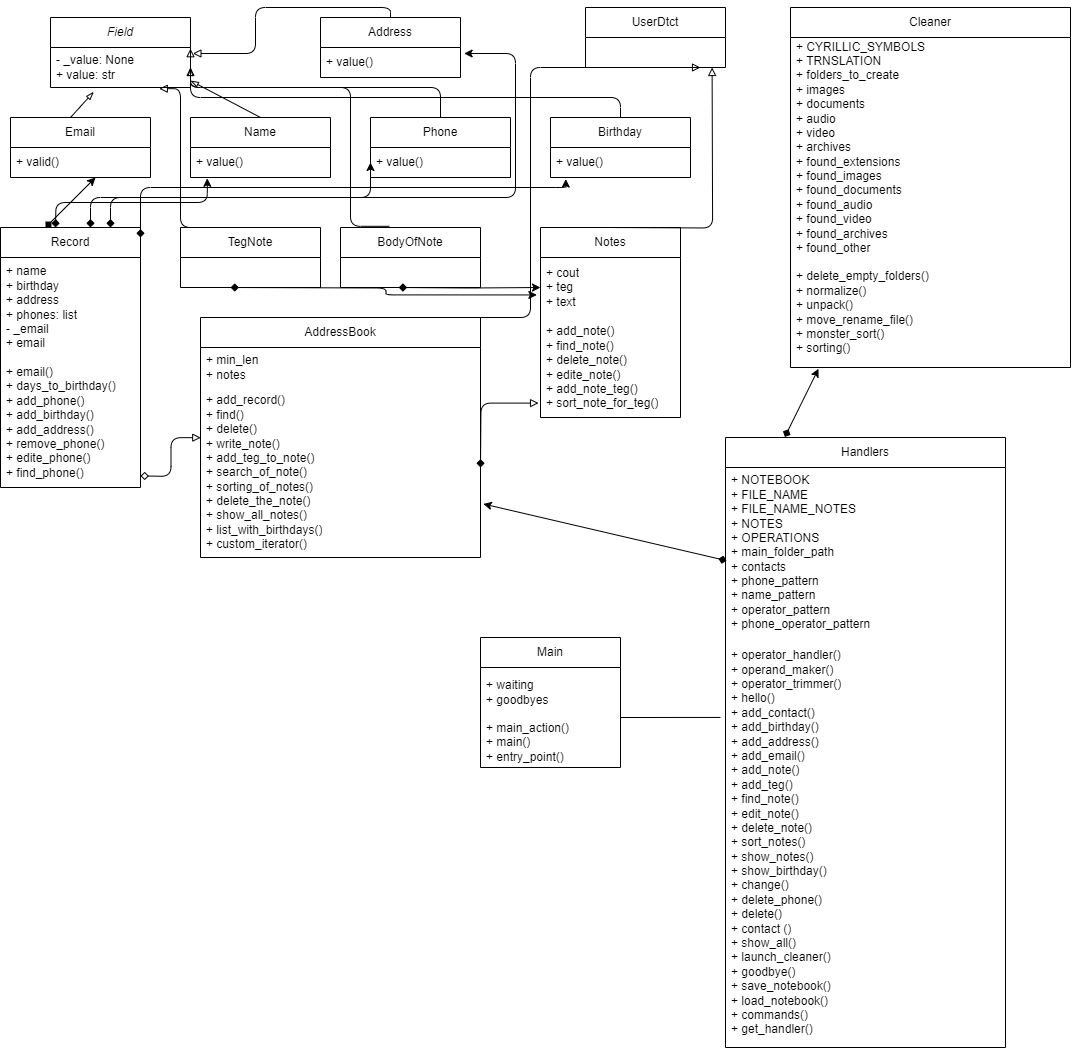

The diagram above was exported from draw.io. Its source (the exported page's mxGraphModel, read from the mxfile embedded in the PNG):
<mxGraphModel dx="1050" dy="522" grid="1" gridSize="10" guides="1" tooltips="1" connect="1" arrows="1" fold="1" page="1" pageScale="1" pageWidth="1169" pageHeight="827" math="0" shadow="0">
  <root>
    <mxCell id="0" />
    <mxCell id="1" parent="0" />
    <mxCell id="2" value="&lt;i&gt;Field&lt;/i&gt;" style="swimlane;fontStyle=0;childLayout=stackLayout;horizontal=1;startSize=30;horizontalStack=0;resizeParent=1;resizeParentMax=0;resizeLast=0;collapsible=1;marginBottom=0;whiteSpace=wrap;html=1;" parent="1" vertex="1">
      <mxGeometry x="50" y="20" width="140" height="70" as="geometry" />
    </mxCell>
    <mxCell id="3" value="- _value: None&lt;br&gt;+ value: str" style="text;strokeColor=none;fillColor=none;align=left;verticalAlign=middle;spacingLeft=4;spacingRight=4;overflow=hidden;points=[[0,0.5],[1,0.5]];portConstraint=eastwest;rotatable=0;whiteSpace=wrap;html=1;" parent="2" vertex="1">
      <mxGeometry y="30" width="140" height="40" as="geometry" />
    </mxCell>
    <mxCell id="6" value="Email" style="swimlane;fontStyle=0;childLayout=stackLayout;horizontal=1;startSize=30;horizontalStack=0;resizeParent=1;resizeParentMax=0;resizeLast=0;collapsible=1;marginBottom=0;whiteSpace=wrap;html=1;" parent="1" vertex="1">
      <mxGeometry x="10" y="120" width="140" height="60" as="geometry" />
    </mxCell>
    <mxCell id="9" value="+ valid()" style="text;strokeColor=none;fillColor=none;align=left;verticalAlign=middle;spacingLeft=4;spacingRight=4;overflow=hidden;points=[[0,0.5],[1,0.5]];portConstraint=eastwest;rotatable=0;whiteSpace=wrap;html=1;" parent="6" vertex="1">
      <mxGeometry y="30" width="140" height="30" as="geometry" />
    </mxCell>
    <mxCell id="31" style="html=1;exitX=0.5;exitY=0;exitDx=0;exitDy=0;entryX=1;entryY=0.83;entryDx=0;entryDy=0;entryPerimeter=0;endArrow=blockThin;endFill=0;" parent="1" source="10" target="3" edge="1">
      <mxGeometry relative="1" as="geometry" />
    </mxCell>
    <mxCell id="10" value="Name" style="swimlane;fontStyle=0;childLayout=stackLayout;horizontal=1;startSize=30;horizontalStack=0;resizeParent=1;resizeParentMax=0;resizeLast=0;collapsible=1;marginBottom=0;whiteSpace=wrap;html=1;" parent="1" vertex="1">
      <mxGeometry x="190" y="120" width="140" height="60" as="geometry" />
    </mxCell>
    <mxCell id="13" value="+ value()" style="text;strokeColor=none;fillColor=none;align=left;verticalAlign=middle;spacingLeft=4;spacingRight=4;overflow=hidden;points=[[0,0.5],[1,0.5]];portConstraint=eastwest;rotatable=0;whiteSpace=wrap;html=1;" parent="10" vertex="1">
      <mxGeometry y="30" width="140" height="30" as="geometry" />
    </mxCell>
    <mxCell id="41" value="" style="endArrow=classic;startArrow=diamond;html=1;startFill=1;entryX=1.026;entryY=0.2;entryDx=0;entryDy=0;entryPerimeter=0;edgeStyle=orthogonalEdgeStyle;" parent="10" target="26" edge="1">
      <mxGeometry width="50" height="50" relative="1" as="geometry">
        <mxPoint x="-100" y="110" as="sourcePoint" />
        <mxPoint x="325.26" y="51.59000000000003" as="targetPoint" />
        <Array as="points">
          <mxPoint x="-100" y="80" />
          <mxPoint x="325" y="80" />
          <mxPoint x="325" y="-64" />
        </Array>
      </mxGeometry>
    </mxCell>
    <mxCell id="33" style="edgeStyle=orthogonalEdgeStyle;html=1;exitX=0.5;exitY=0;exitDx=0;exitDy=0;entryX=1;entryY=0.5;entryDx=0;entryDy=0;endArrow=blockThin;endFill=0;" parent="1" source="15" target="3" edge="1">
      <mxGeometry relative="1" as="geometry">
        <Array as="points">
          <mxPoint x="440" y="90" />
          <mxPoint x="190" y="90" />
        </Array>
      </mxGeometry>
    </mxCell>
    <mxCell id="15" value="Phone" style="swimlane;fontStyle=0;childLayout=stackLayout;horizontal=1;startSize=30;horizontalStack=0;resizeParent=1;resizeParentMax=0;resizeLast=0;collapsible=1;marginBottom=0;whiteSpace=wrap;html=1;" parent="1" vertex="1">
      <mxGeometry x="370" y="120" width="140" height="60" as="geometry" />
    </mxCell>
    <mxCell id="16" value="+ value()" style="text;strokeColor=none;fillColor=none;align=left;verticalAlign=middle;spacingLeft=4;spacingRight=4;overflow=hidden;points=[[0,0.5],[1,0.5]];portConstraint=eastwest;rotatable=0;whiteSpace=wrap;html=1;" parent="15" vertex="1">
      <mxGeometry y="30" width="140" height="30" as="geometry" />
    </mxCell>
    <mxCell id="19" value="Record" style="swimlane;fontStyle=0;childLayout=stackLayout;horizontal=1;startSize=30;horizontalStack=0;resizeParent=1;resizeParentMax=0;resizeLast=0;collapsible=1;marginBottom=0;whiteSpace=wrap;html=1;" parent="1" vertex="1">
      <mxGeometry y="230" width="140" height="260" as="geometry" />
    </mxCell>
    <mxCell id="20" value="+ name&lt;br&gt;+ birthday&lt;br&gt;+ address&lt;br&gt;+ phones: list&lt;br&gt;- _email&lt;br&gt;+ email" style="text;strokeColor=none;fillColor=none;align=left;verticalAlign=middle;spacingLeft=4;spacingRight=4;overflow=hidden;points=[[0,0.5],[1,0.5]];portConstraint=eastwest;rotatable=0;whiteSpace=wrap;html=1;" parent="19" vertex="1">
      <mxGeometry y="30" width="140" height="100" as="geometry" />
    </mxCell>
    <mxCell id="22" value="+ email()&lt;br&gt;+ days_to_birthday()&lt;br&gt;+ add_phone()&lt;br&gt;+ add_birthday()&lt;br&gt;+ add_address()&lt;br&gt;+ remove_phone()&lt;br&gt;+ edite_phone()&lt;br&gt;+ find_phone()&lt;br&gt;" style="text;strokeColor=none;fillColor=none;align=left;verticalAlign=middle;spacingLeft=4;spacingRight=4;overflow=hidden;points=[[0,0.5],[1,0.5]];portConstraint=eastwest;rotatable=0;whiteSpace=wrap;html=1;" parent="19" vertex="1">
      <mxGeometry y="130" width="140" height="130" as="geometry" />
    </mxCell>
    <mxCell id="34" style="edgeStyle=orthogonalEdgeStyle;html=1;exitX=0.5;exitY=0;exitDx=0;exitDy=0;endArrow=block;endFill=0;entryX=1;entryY=0.03;entryDx=0;entryDy=0;entryPerimeter=0;" parent="1" source="23" target="3" edge="1">
      <mxGeometry relative="1" as="geometry">
        <mxPoint x="200" y="50" as="targetPoint" />
        <Array as="points">
          <mxPoint x="620" y="100" />
          <mxPoint x="190" y="100" />
        </Array>
      </mxGeometry>
    </mxCell>
    <mxCell id="23" value="Birthday" style="swimlane;fontStyle=0;childLayout=stackLayout;horizontal=1;startSize=30;horizontalStack=0;resizeParent=1;resizeParentMax=0;resizeLast=0;collapsible=1;marginBottom=0;whiteSpace=wrap;html=1;" parent="1" vertex="1">
      <mxGeometry x="550" y="120" width="140" height="60" as="geometry" />
    </mxCell>
    <mxCell id="24" value="+ value()" style="text;strokeColor=none;fillColor=none;align=left;verticalAlign=middle;spacingLeft=4;spacingRight=4;overflow=hidden;points=[[0,0.5],[1,0.5]];portConstraint=eastwest;rotatable=0;whiteSpace=wrap;html=1;" parent="23" vertex="1">
      <mxGeometry y="30" width="140" height="30" as="geometry" />
    </mxCell>
    <mxCell id="32" style="edgeStyle=orthogonalEdgeStyle;html=1;exitX=0.5;exitY=0;exitDx=0;exitDy=0;entryX=1.017;entryY=0.15;entryDx=0;entryDy=0;entryPerimeter=0;endArrow=block;endFill=0;" parent="1" source="25" target="3" edge="1">
      <mxGeometry relative="1" as="geometry" />
    </mxCell>
    <mxCell id="25" value="Address" style="swimlane;fontStyle=0;childLayout=stackLayout;horizontal=1;startSize=30;horizontalStack=0;resizeParent=1;resizeParentMax=0;resizeLast=0;collapsible=1;marginBottom=0;whiteSpace=wrap;html=1;" parent="1" vertex="1">
      <mxGeometry x="320" y="20" width="140" height="60" as="geometry" />
    </mxCell>
    <mxCell id="26" value="+ value()" style="text;strokeColor=none;fillColor=none;align=left;verticalAlign=middle;spacingLeft=4;spacingRight=4;overflow=hidden;points=[[0,0.5],[1,0.5]];portConstraint=eastwest;rotatable=0;whiteSpace=wrap;html=1;" parent="25" vertex="1">
      <mxGeometry y="30" width="140" height="30" as="geometry" />
    </mxCell>
    <mxCell id="28" value="" style="endArrow=blockThin;html=1;entryX=0.309;entryY=1.11;entryDx=0;entryDy=0;entryPerimeter=0;endFill=0;" parent="1" target="3" edge="1">
      <mxGeometry width="50" height="50" relative="1" as="geometry">
        <mxPoint x="70" y="120" as="sourcePoint" />
        <mxPoint x="60" y="100" as="targetPoint" />
      </mxGeometry>
    </mxCell>
    <mxCell id="35" value="" style="endArrow=classic;startArrow=diamond;html=1;startFill=1;" parent="1" edge="1">
      <mxGeometry width="50" height="50" relative="1" as="geometry">
        <mxPoint x="45" y="230" as="sourcePoint" />
        <mxPoint x="95" y="180" as="targetPoint" />
      </mxGeometry>
    </mxCell>
    <mxCell id="36" value="" style="endArrow=classic;startArrow=diamond;html=1;startFill=1;entryX=0.12;entryY=1.027;entryDx=0;entryDy=0;entryPerimeter=0;edgeStyle=orthogonalEdgeStyle;" parent="1" target="13" edge="1">
      <mxGeometry width="50" height="50" relative="1" as="geometry">
        <mxPoint x="55" y="230" as="sourcePoint" />
        <mxPoint x="105" y="180" as="targetPoint" />
      </mxGeometry>
    </mxCell>
    <mxCell id="37" value="" style="endArrow=classic;startArrow=diamond;html=1;startFill=1;entryX=0;entryY=0.5;entryDx=0;entryDy=0;edgeStyle=orthogonalEdgeStyle;" parent="1" target="16" edge="1">
      <mxGeometry width="50" height="50" relative="1" as="geometry">
        <mxPoint x="110" y="230" as="sourcePoint" />
        <mxPoint x="160" y="180" as="targetPoint" />
        <Array as="points">
          <mxPoint x="110" y="200" />
          <mxPoint x="370" y="200" />
        </Array>
      </mxGeometry>
    </mxCell>
    <mxCell id="38" value="" style="endArrow=classic;startArrow=diamond;html=1;startFill=1;entryX=0.109;entryY=1.053;entryDx=0;entryDy=0;entryPerimeter=0;edgeStyle=orthogonalEdgeStyle;" parent="1" target="24" edge="1">
      <mxGeometry width="50" height="50" relative="1" as="geometry">
        <mxPoint x="140" y="240" as="sourcePoint" />
        <mxPoint x="190" y="190" as="targetPoint" />
        <Array as="points">
          <mxPoint x="140" y="190" />
          <mxPoint x="565" y="190" />
        </Array>
      </mxGeometry>
    </mxCell>
    <mxCell id="42" value="TegNote" style="swimlane;fontStyle=0;childLayout=stackLayout;horizontal=1;startSize=30;horizontalStack=0;resizeParent=1;resizeParentMax=0;resizeLast=0;collapsible=1;marginBottom=0;whiteSpace=wrap;html=1;" parent="1" vertex="1">
      <mxGeometry x="180" y="230" width="140" height="60" as="geometry" />
    </mxCell>
    <mxCell id="44" style="edgeStyle=orthogonalEdgeStyle;html=1;exitX=0.5;exitY=0;exitDx=0;exitDy=0;entryX=0.777;entryY=1.03;entryDx=0;entryDy=0;entryPerimeter=0;endArrow=block;endFill=0;" parent="1" target="3" edge="1">
      <mxGeometry relative="1" as="geometry">
        <mxPoint x="247.62" y="230" as="sourcePoint" />
        <mxPoint x="50" y="266" as="targetPoint" />
        <Array as="points">
          <mxPoint x="180" y="230" />
          <mxPoint x="180" y="91" />
        </Array>
      </mxGeometry>
    </mxCell>
    <mxCell id="45" value="BodyOfNote" style="swimlane;fontStyle=0;childLayout=stackLayout;horizontal=1;startSize=30;horizontalStack=0;resizeParent=1;resizeParentMax=0;resizeLast=0;collapsible=1;marginBottom=0;whiteSpace=wrap;html=1;" parent="1" vertex="1">
      <mxGeometry x="340" y="230" width="140" height="60" as="geometry" />
    </mxCell>
    <mxCell id="46" style="edgeStyle=orthogonalEdgeStyle;html=1;exitX=0.5;exitY=0;exitDx=0;exitDy=0;endArrow=block;endFill=0;" parent="1" edge="1">
      <mxGeometry relative="1" as="geometry">
        <mxPoint x="388.84000000000003" y="228.8" as="sourcePoint" />
        <mxPoint x="190" y="70" as="targetPoint" />
        <Array as="points">
          <mxPoint x="350" y="229" />
          <mxPoint x="350" y="90" />
          <mxPoint x="190" y="90" />
        </Array>
      </mxGeometry>
    </mxCell>
    <mxCell id="47" value="UserDtct" style="swimlane;fontStyle=0;childLayout=stackLayout;horizontal=1;startSize=30;horizontalStack=0;resizeParent=1;resizeParentMax=0;resizeLast=0;collapsible=1;marginBottom=0;whiteSpace=wrap;html=1;" parent="1" vertex="1">
      <mxGeometry x="585" y="10" width="140" height="60" as="geometry" />
    </mxCell>
    <mxCell id="48" value="Notes" style="swimlane;fontStyle=0;childLayout=stackLayout;horizontal=1;startSize=30;horizontalStack=0;resizeParent=1;resizeParentMax=0;resizeLast=0;collapsible=1;marginBottom=0;whiteSpace=wrap;html=1;" parent="1" vertex="1">
      <mxGeometry x="540" y="230" width="140" height="190" as="geometry" />
    </mxCell>
    <mxCell id="49" value="+ cout&lt;br&gt;+ teg&lt;br&gt;+ text" style="text;strokeColor=none;fillColor=none;align=left;verticalAlign=middle;spacingLeft=4;spacingRight=4;overflow=hidden;points=[[0,0.5],[1,0.5]];portConstraint=eastwest;rotatable=0;whiteSpace=wrap;html=1;" parent="48" vertex="1">
      <mxGeometry y="30" width="140" height="60" as="geometry" />
    </mxCell>
    <mxCell id="50" value="+ add_note()&lt;br&gt;+ find_note()&lt;br&gt;+ delete_note()&lt;br&gt;+ edite_note()&lt;br&gt;+ add_note_teg()&lt;br&gt;+ sort_note_for_teg()" style="text;strokeColor=none;fillColor=none;align=left;verticalAlign=middle;spacingLeft=4;spacingRight=4;overflow=hidden;points=[[0,0.5],[1,0.5]];portConstraint=eastwest;rotatable=0;whiteSpace=wrap;html=1;" parent="48" vertex="1">
      <mxGeometry y="90" width="140" height="100" as="geometry" />
    </mxCell>
    <mxCell id="51" style="edgeStyle=orthogonalEdgeStyle;html=1;exitX=0.5;exitY=0;exitDx=0;exitDy=0;endArrow=block;endFill=0;" parent="1" edge="1">
      <mxGeometry relative="1" as="geometry">
        <mxPoint x="607.62" y="230" as="sourcePoint" />
        <mxPoint x="711.5999755859375" y="70" as="targetPoint" />
      </mxGeometry>
    </mxCell>
    <mxCell id="52" value="" style="endArrow=classic;startArrow=diamond;html=1;startFill=1;entryX=-0.026;entryY=0.624;entryDx=0;entryDy=0;entryPerimeter=0;edgeStyle=orthogonalEdgeStyle;" parent="1" target="49" edge="1">
      <mxGeometry width="50" height="50" relative="1" as="geometry">
        <mxPoint x="230" y="290" as="sourcePoint" />
        <mxPoint x="381.79999999999995" y="240.80999999999995" as="targetPoint" />
      </mxGeometry>
    </mxCell>
    <mxCell id="53" value="" style="endArrow=classic;startArrow=diamond;html=1;startFill=1;entryX=0;entryY=0.5;entryDx=0;entryDy=0;edgeStyle=orthogonalEdgeStyle;" parent="1" target="49" edge="1">
      <mxGeometry width="50" height="50" relative="1" as="geometry">
        <mxPoint x="398.2" y="290" as="sourcePoint" />
        <mxPoint x="550" y="240.80999999999995" as="targetPoint" />
      </mxGeometry>
    </mxCell>
    <mxCell id="54" value="AddressBook" style="swimlane;fontStyle=0;childLayout=stackLayout;horizontal=1;startSize=30;horizontalStack=0;resizeParent=1;resizeParentMax=0;resizeLast=0;collapsible=1;marginBottom=0;whiteSpace=wrap;html=1;" parent="1" vertex="1">
      <mxGeometry x="200" y="320" width="280" height="240" as="geometry" />
    </mxCell>
    <mxCell id="55" value="+ min_len&lt;br&gt;+ notes" style="text;strokeColor=none;fillColor=none;align=left;verticalAlign=middle;spacingLeft=4;spacingRight=4;overflow=hidden;points=[[0,0.5],[1,0.5]];portConstraint=eastwest;rotatable=0;whiteSpace=wrap;html=1;" parent="54" vertex="1">
      <mxGeometry y="30" width="280" height="40" as="geometry" />
    </mxCell>
    <mxCell id="57" value="+ add_record()&lt;br&gt;+ find()&lt;br&gt;+ delete()&lt;br&gt;+ write_note()&lt;br&gt;+ add_teg_to_note()&lt;br&gt;+ search_of_note()&lt;br&gt;+ sorting_of_notes()&lt;br&gt;+ delete_the_note()&lt;br&gt;+ show_all_notes()&lt;br&gt;+ list_with_birthdays()&lt;br&gt;+ custom_iterator()" style="text;strokeColor=none;fillColor=none;align=left;verticalAlign=middle;spacingLeft=4;spacingRight=4;overflow=hidden;points=[[0,0.5],[1,0.5]];portConstraint=eastwest;rotatable=0;whiteSpace=wrap;html=1;" parent="54" vertex="1">
      <mxGeometry y="70" width="280" height="170" as="geometry" />
    </mxCell>
    <mxCell id="58" style="edgeStyle=orthogonalEdgeStyle;html=1;exitX=0.5;exitY=0;exitDx=0;exitDy=0;endArrow=block;endFill=0;" parent="54" edge="1">
      <mxGeometry relative="1" as="geometry">
        <mxPoint x="119.99999999999989" as="sourcePoint" />
        <mxPoint x="500" y="-250" as="targetPoint" />
        <Array as="points">
          <mxPoint x="330" />
          <mxPoint x="330" y="-250" />
        </Array>
      </mxGeometry>
    </mxCell>
    <mxCell id="59" style="edgeStyle=orthogonalEdgeStyle;html=1;exitX=0.5;exitY=0;exitDx=0;exitDy=0;endArrow=block;endFill=0;entryX=-0.014;entryY=0.856;entryDx=0;entryDy=0;entryPerimeter=0;startArrow=diamond;startFill=1;" parent="1" target="50" edge="1">
      <mxGeometry relative="1" as="geometry">
        <mxPoint x="479.9999999999999" y="470" as="sourcePoint" />
        <mxPoint x="583.9799755859375" y="310" as="targetPoint" />
      </mxGeometry>
    </mxCell>
    <mxCell id="60" style="edgeStyle=orthogonalEdgeStyle;html=1;exitX=0.5;exitY=0;exitDx=0;exitDy=0;endArrow=block;endFill=0;startArrow=diamond;startFill=0;entryX=0.001;entryY=0.295;entryDx=0;entryDy=0;entryPerimeter=0;" parent="1" target="57" edge="1">
      <mxGeometry relative="1" as="geometry">
        <mxPoint x="140" y="478.4" as="sourcePoint" />
        <mxPoint x="240" y="480" as="targetPoint" />
      </mxGeometry>
    </mxCell>
    <mxCell id="61" value="Cleaner" style="swimlane;fontStyle=0;childLayout=stackLayout;horizontal=1;startSize=30;horizontalStack=0;resizeParent=1;resizeParentMax=0;resizeLast=0;collapsible=1;marginBottom=0;whiteSpace=wrap;html=1;" parent="1" vertex="1">
      <mxGeometry x="790" y="10" width="280" height="360" as="geometry" />
    </mxCell>
    <mxCell id="63" value="+ CYRILLIC_SYMBOLS&lt;br&gt;+ TRNSLATION&lt;br&gt;+ folders_to_create&lt;br&gt;+ images&lt;br&gt;+ documents&lt;br&gt;+ audio&lt;br&gt;+ video&lt;br&gt;+ archives&lt;br&gt;+ found_extensions&lt;br&gt;+ found_images&lt;br&gt;+ found_documents&lt;br&gt;+ found_audio&lt;br&gt;+ found_video&lt;br&gt;+ found_archives&lt;br&gt;+ found_other" style="text;strokeColor=none;fillColor=none;align=left;verticalAlign=middle;spacingLeft=4;spacingRight=4;overflow=hidden;points=[[0,0.5],[1,0.5]];portConstraint=eastwest;rotatable=0;whiteSpace=wrap;html=1;" parent="61" vertex="1">
      <mxGeometry y="30" width="280" height="220" as="geometry" />
    </mxCell>
    <mxCell id="64" value="+ delete_empty_folders()&lt;br&gt;+ normalize()&lt;br&gt;+ unpack()&lt;br&gt;+ move_rename_file()&lt;br&gt;+ monster_sort()&lt;br&gt;+ sorting()" style="text;strokeColor=none;fillColor=none;align=left;verticalAlign=middle;spacingLeft=4;spacingRight=4;overflow=hidden;points=[[0,0.5],[1,0.5]];portConstraint=eastwest;rotatable=0;whiteSpace=wrap;html=1;" parent="61" vertex="1">
      <mxGeometry y="250" width="280" height="110" as="geometry" />
    </mxCell>
    <mxCell id="65" value="Handlers" style="swimlane;fontStyle=0;childLayout=stackLayout;horizontal=1;startSize=30;horizontalStack=0;resizeParent=1;resizeParentMax=0;resizeLast=0;collapsible=1;marginBottom=0;whiteSpace=wrap;html=1;" parent="1" vertex="1">
      <mxGeometry x="725" y="440" width="280" height="610" as="geometry" />
    </mxCell>
    <mxCell id="67" value="+ NOTEBOOK&lt;br&gt;+ FILE_NAME&lt;br&gt;+ FILE_NAME_NOTES&lt;br&gt;+ NOTES&lt;br&gt;+ OPERATIONS&lt;br&gt;+ main_folder_path&lt;br&gt;+ contacts&lt;br&gt;+ phone_pattern&lt;br&gt;+ name_pattern&lt;br&gt;+ operator_pattern&lt;br&gt;+ phone_operator_pattern" style="text;strokeColor=none;fillColor=none;align=left;verticalAlign=middle;spacingLeft=4;spacingRight=4;overflow=hidden;points=[[0,0.5],[1,0.5]];portConstraint=eastwest;rotatable=0;whiteSpace=wrap;html=1;" parent="65" vertex="1">
      <mxGeometry y="30" width="280" height="170" as="geometry" />
    </mxCell>
    <mxCell id="68" value="+ operator_handler()&lt;br&gt;+ operand_maker()&lt;br&gt;+ operator_trimmer()&lt;br&gt;+ hello()&lt;br&gt;+ add_contact()&lt;br&gt;+ add_birthday()&lt;br&gt;+ add_address()&lt;br&gt;+ add_email()&lt;br&gt;+ add_note()&lt;br&gt;+ add_teg()&lt;br&gt;+ find_note()&lt;br&gt;+ edit_note()&lt;br&gt;+ delete_note()&lt;br&gt;+ sort_notes()&lt;br&gt;+ show_notes()&lt;br&gt;+ show_birthday()&lt;br&gt;+ change()&lt;br&gt;+ delete_phone()&lt;br&gt;+ delete()&lt;br&gt;+ contact ()&lt;br&gt;+ show_all()&lt;br&gt;+ launch_cleaner()&lt;br&gt;+ goodbye()&lt;br&gt;+ save_notebook()&lt;br&gt;+ load_notebook()&lt;br&gt;+ commands()&lt;br&gt;+ get_handler()&lt;br&gt;" style="text;strokeColor=none;fillColor=none;align=left;verticalAlign=middle;spacingLeft=4;spacingRight=4;overflow=hidden;points=[[0,0.5],[1,0.5]];portConstraint=eastwest;rotatable=0;whiteSpace=wrap;html=1;" parent="65" vertex="1">
      <mxGeometry y="200" width="280" height="410" as="geometry" />
    </mxCell>
    <mxCell id="69" value="" style="endArrow=classic;html=1;startArrow=diamond;startFill=1;entryX=1.01;entryY=0.685;entryDx=0;entryDy=0;entryPerimeter=0;exitX=0.004;exitY=0.548;exitDx=0;exitDy=0;exitPerimeter=0;" parent="1" source="67" target="57" edge="1">
      <mxGeometry width="50" height="50" relative="1" as="geometry">
        <mxPoint x="720" y="560" as="sourcePoint" />
        <mxPoint x="670" y="500" as="targetPoint" />
      </mxGeometry>
    </mxCell>
    <mxCell id="70" value="" style="endArrow=classic;html=1;exitX=0.212;exitY=-0.001;exitDx=0;exitDy=0;exitPerimeter=0;entryX=0.1;entryY=1.011;entryDx=0;entryDy=0;entryPerimeter=0;startArrow=diamond;startFill=1;" parent="1" source="65" target="64" edge="1">
      <mxGeometry width="50" height="50" relative="1" as="geometry">
        <mxPoint x="570" y="430" as="sourcePoint" />
        <mxPoint x="620" y="380" as="targetPoint" />
      </mxGeometry>
    </mxCell>
    <mxCell id="71" value="Main" style="swimlane;fontStyle=0;childLayout=stackLayout;horizontal=1;startSize=30;horizontalStack=0;resizeParent=1;resizeParentMax=0;resizeLast=0;collapsible=1;marginBottom=0;whiteSpace=wrap;html=1;" parent="1" vertex="1">
      <mxGeometry x="480" y="640" width="140" height="130" as="geometry" />
    </mxCell>
    <mxCell id="72" value="+ waiting&lt;br&gt;+ goodbyes" style="text;strokeColor=none;fillColor=none;align=left;verticalAlign=middle;spacingLeft=4;spacingRight=4;overflow=hidden;points=[[0,0.5],[1,0.5]];portConstraint=eastwest;rotatable=0;whiteSpace=wrap;html=1;" parent="71" vertex="1">
      <mxGeometry y="30" width="140" height="50" as="geometry" />
    </mxCell>
    <mxCell id="73" value="+ main_action()&lt;br&gt;+ main()&lt;br&gt;+ entry_point()" style="text;strokeColor=none;fillColor=none;align=left;verticalAlign=middle;spacingLeft=4;spacingRight=4;overflow=hidden;points=[[0,0.5],[1,0.5]];portConstraint=eastwest;rotatable=0;whiteSpace=wrap;html=1;" parent="71" vertex="1">
      <mxGeometry y="80" width="140" height="50" as="geometry" />
    </mxCell>
    <mxCell id="76" value="" style="endArrow=none;html=1;entryX=-0.018;entryY=0.195;entryDx=0;entryDy=0;entryPerimeter=0;" parent="1" target="68" edge="1">
      <mxGeometry width="50" height="50" relative="1" as="geometry">
        <mxPoint x="620" y="720" as="sourcePoint" />
        <mxPoint x="670" y="670" as="targetPoint" />
      </mxGeometry>
    </mxCell>
  </root>
</mxGraphModel>